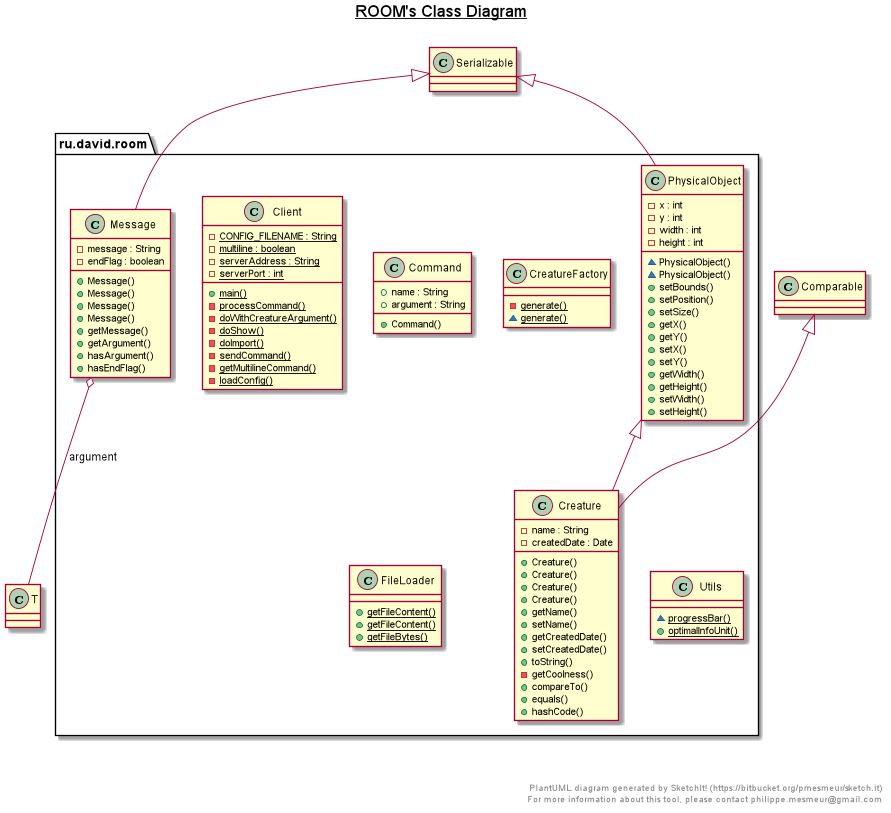

The diagram above was rendered by PlantUML. Its source (embedded in the PNG):
@startuml

title __ROOM's Class Diagram__\n

  package ru.david.room {
    class Client {
        {static} - CONFIG_FILENAME : String
        {static} - multiline : boolean
        {static} - serverAddress : String
        {static} - serverPort : int
        {static} + main()
        {static} - processCommand()
        {static} - doWithCreatureArgument()
        {static} - doShow()
        {static} - doImport()
        {static} - sendCommand()
        {static} - getMultilineCommand()
        {static} - loadConfig()
    }
  }
  

  package ru.david.room {
    class Command {
        + name : String
        + argument : String
        + Command()
    }
  }
  

  package ru.david.room {
    class Creature {
        - name : String
        - createdDate : Date
        + Creature()
        + Creature()
        + Creature()
        + Creature()
        + getName()
        + setName()
        + getCreatedDate()
        + setCreatedDate()
        + toString()
        - getCoolness()
        + compareTo()
        + equals()
        + hashCode()
    }
  }
  

  package ru.david.room {
    class CreatureFactory {
        {static} - generate()
        {static} ~ generate()
    }
  }
  

  package ru.david.room {
    class FileLoader {
        {static} + getFileContent()
        {static} + getFileContent()
        {static} + getFileBytes()
    }
  }
  

  package ru.david.room {
    class Message {
        - message : String
        - endFlag : boolean
        + Message()
        + Message()
        + Message()
        + Message()
        + getMessage()
        + getArgument()
        + hasArgument()
        + hasEndFlag()
    }
  }
  

  package ru.david.room {
    class PhysicalObject {
        - x : int
        - y : int
        - width : int
        - height : int
        ~ PhysicalObject()
        ~ PhysicalObject()
        + setBounds()
        + setPosition()
        + setSize()
        + getX()
        + getY()
        + setX()
        + setY()
        + getWidth()
        + getHeight()
        + setWidth()
        + setHeight()
    }
  }
  

  package ru.david.room {
    class Utils {
        {static} ~ progressBar()
        {static} + optimalInfoUnit()
    }
  }
  

  Creature -up-|> Comparable
  Creature -up-|> PhysicalObject
  Message -up-|> Serializable
  Message o-- T : argument
  PhysicalObject -up-|> Serializable


right footer


PlantUML diagram generated by SketchIt! (https://bitbucket.org/pmesmeur/sketch.it)
For more information about this tool, please contact philippe.mesmeur@gmail.com
endfooter

@enduml